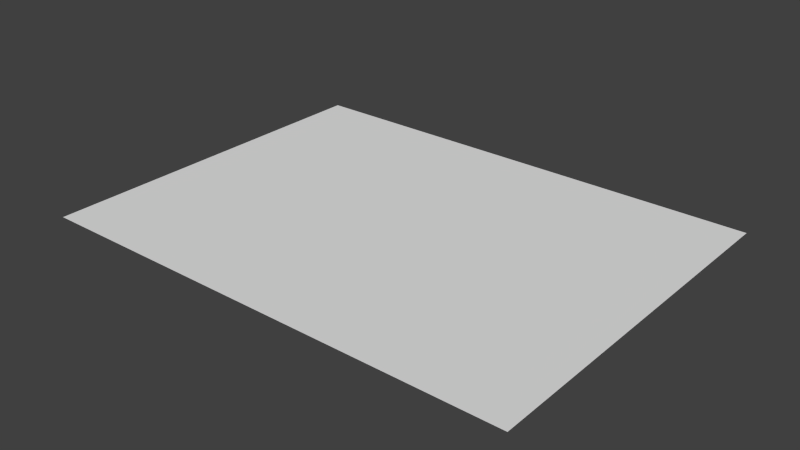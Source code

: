 # Source: plane.blend  (saved by Blender 2.63.0; exported with 4.5.12 LTS)
import bpy
from mathutils import Matrix  # noqa: F401  (used for matrix-valued properties, if any)

bpy.ops.wm.read_factory_settings(use_empty=True)
scene = bpy.context.scene
scene.name = 'Scene'

# ---- collections
col_collection_1 = bpy.data.collections.new('Collection 1'); scene.collection.children.link(col_collection_1)

# ---- world
world_world = bpy.data.worlds.new('World'); scene.world = world_world
world_world.color = (0.05088, 0.05088, 0.05088)
world_world.use_sun_shadow = False
world_world.sun_shadow_jitter_overblur = 0.0
world_world.cycles.sampling_method = 'MANUAL'
world_world.cycles.sample_map_resolution = 256

# ---- meshes
me_plane = bpy.data.meshes.new('Plane')
me_plane.from_pydata([(1.0, -1.0, 0.0), (-1.0, -1.0, 0.0), (1.0, 1.0, 0.0), (-1.0, 1.0, 0.0)], [], [(2, 3, 1), (0, 2, 1)])
me_plane.use_remesh_preserve_volume = False
me_plane.use_remesh_preserve_attributes = False
me_plane.use_mirror_vertex_groups = False
me_plane.update()

# ---- objects
ob_plane = bpy.data.objects.new('Plane', me_plane)

# ---- transforms, parenting, visibility, modifiers, constraints
ob_plane.location = (0.0, 0.0, 0.0)
ob_plane.rotation_euler = (-6.517e-07, 0.0, 0.0)
ob_plane.scale = (1.0, 0.75, 1.0)
ob_plane.lineart.crease_threshold = 0.0

# ---- collection membership
col_collection_1.objects.link(ob_plane)

# ---- scene / render settings (as saved in the file)
scene.frame_start = 1; scene.frame_end = 250; scene.frame_set(1)
scene.render.engine = 'BLENDER_EEVEE_NEXT'
scene.render.image_settings.color_mode = 'RGB'
scene.render.image_settings.compression = 90
scene.render.resolution_percentage = 50
scene.render.dither_intensity = 0.0
scene.render.bake_margin = 2
scene.render.bake_bias = 0.0
scene.cycles.use_denoising = False
scene.cycles.samples = 10
scene.cycles.sampling_pattern = 'TABULATED_SOBOL'
scene.cycles.light_sampling_threshold = 0.0
scene.cycles.use_adaptive_sampling = False
scene.cycles.use_light_tree = False
scene.cycles.blur_glossy = 0.0
scene.cycles.volume_bounces = 1
scene.cycles.pixel_filter_type = 'GAUSSIAN'
scene.cycles.sample_clamp_indirect = 0.0
scene.view_settings.view_transform = 'Standard'
bpy.context.view_layer.update()

# ---- added for rendering (the .blend has no active camera and no usable light): camera, sun
cam_auto = bpy.data.cameras.new('AutoCamera')
cam_auto.lens = 50.0
cam_auto.sensor_width = 36.0
cam_auto.clip_end = 1000.0
ob_auto_camera = bpy.data.objects.new('AutoCamera', cam_auto)
scene.collection.objects.link(ob_auto_camera)
ob_auto_camera.location = (2.31306, -2.77567, 1.85045)
ob_auto_camera.rotation_euler = (1.09748, -7.21219e-08, 0.694738)
scene.camera = ob_auto_camera
light_auto_sun = bpy.data.lights.new('AutoSun', 'SUN')
light_auto_sun.energy = 3.0
light_auto_sun.angle = 0.0523599
ob_auto_sun = bpy.data.objects.new('AutoSun', light_auto_sun)
scene.collection.objects.link(ob_auto_sun)
ob_auto_sun.rotation_euler = (0.872665, 0.174533, 0.523599)
bpy.context.view_layer.update()
